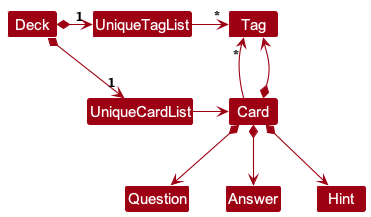

The diagram above was rendered by PlantUML. Its source (embedded in the PNG):
@startuml
!include style.puml
skinparam arrowThickness 1.1
skinparam arrowColor MODEL_COLOR
skinparam classBackgroundColor MODEL_COLOR

Deck *-right-> "1" UniqueCardList
Deck *-right-> "1" UniqueTagList
UniqueTagList -[hidden]down- UniqueCardList
UniqueTagList -[hidden]down- UniqueCardList

UniqueTagList -right-> "*" Tag
UniqueCardList -right-> Card

Card -up-> "*" Tag

Card *--> Question
Card *--> Answer
Card *--> Hint
Card *--> Tag
@enduml